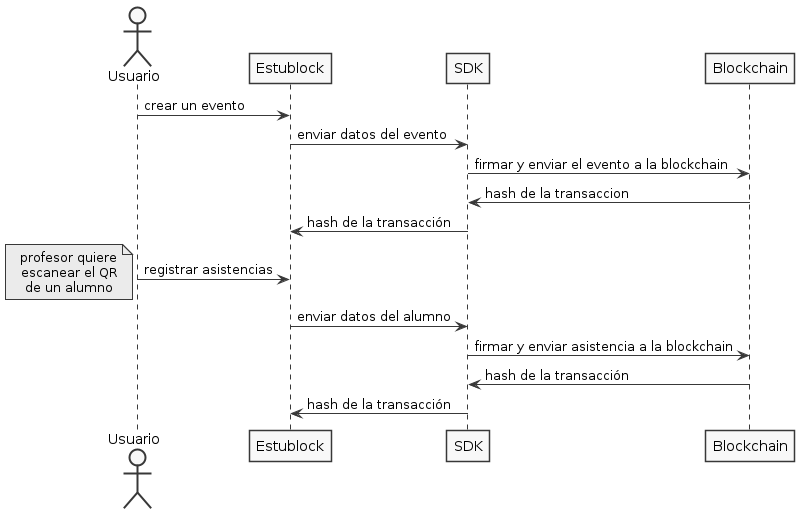

The diagram above was rendered by PlantUML. Its source (embedded in the PNG):
@startuml uml_presentacion
skinparam shadowing false
skinparam monochrome true
skinparam defaultTextAlignment center
skinparam usecase {
  BackgroundColor WhiteSmoke
  BorderColor Black
}



actor Usuario
participant "Estublock" as app
participant "SDK" as sdk
participant "Blockchain" as block

Usuario -> app : crear un evento
app -> sdk : enviar datos del evento
sdk -> block : firmar y enviar el evento a la blockchain
block -> sdk : hash de la transaccion
sdk -> app : hash de la transacción
Usuario -> app : registrar asistencias
note left: profesor quiere\nescanear el QR\nde un alumno
app -> sdk : enviar datos del alumno
sdk -> block : firmar y enviar asistencia a la blockchain
block -> sdk : hash de la transacción
sdk -> app : hash de la transacción

@enduml